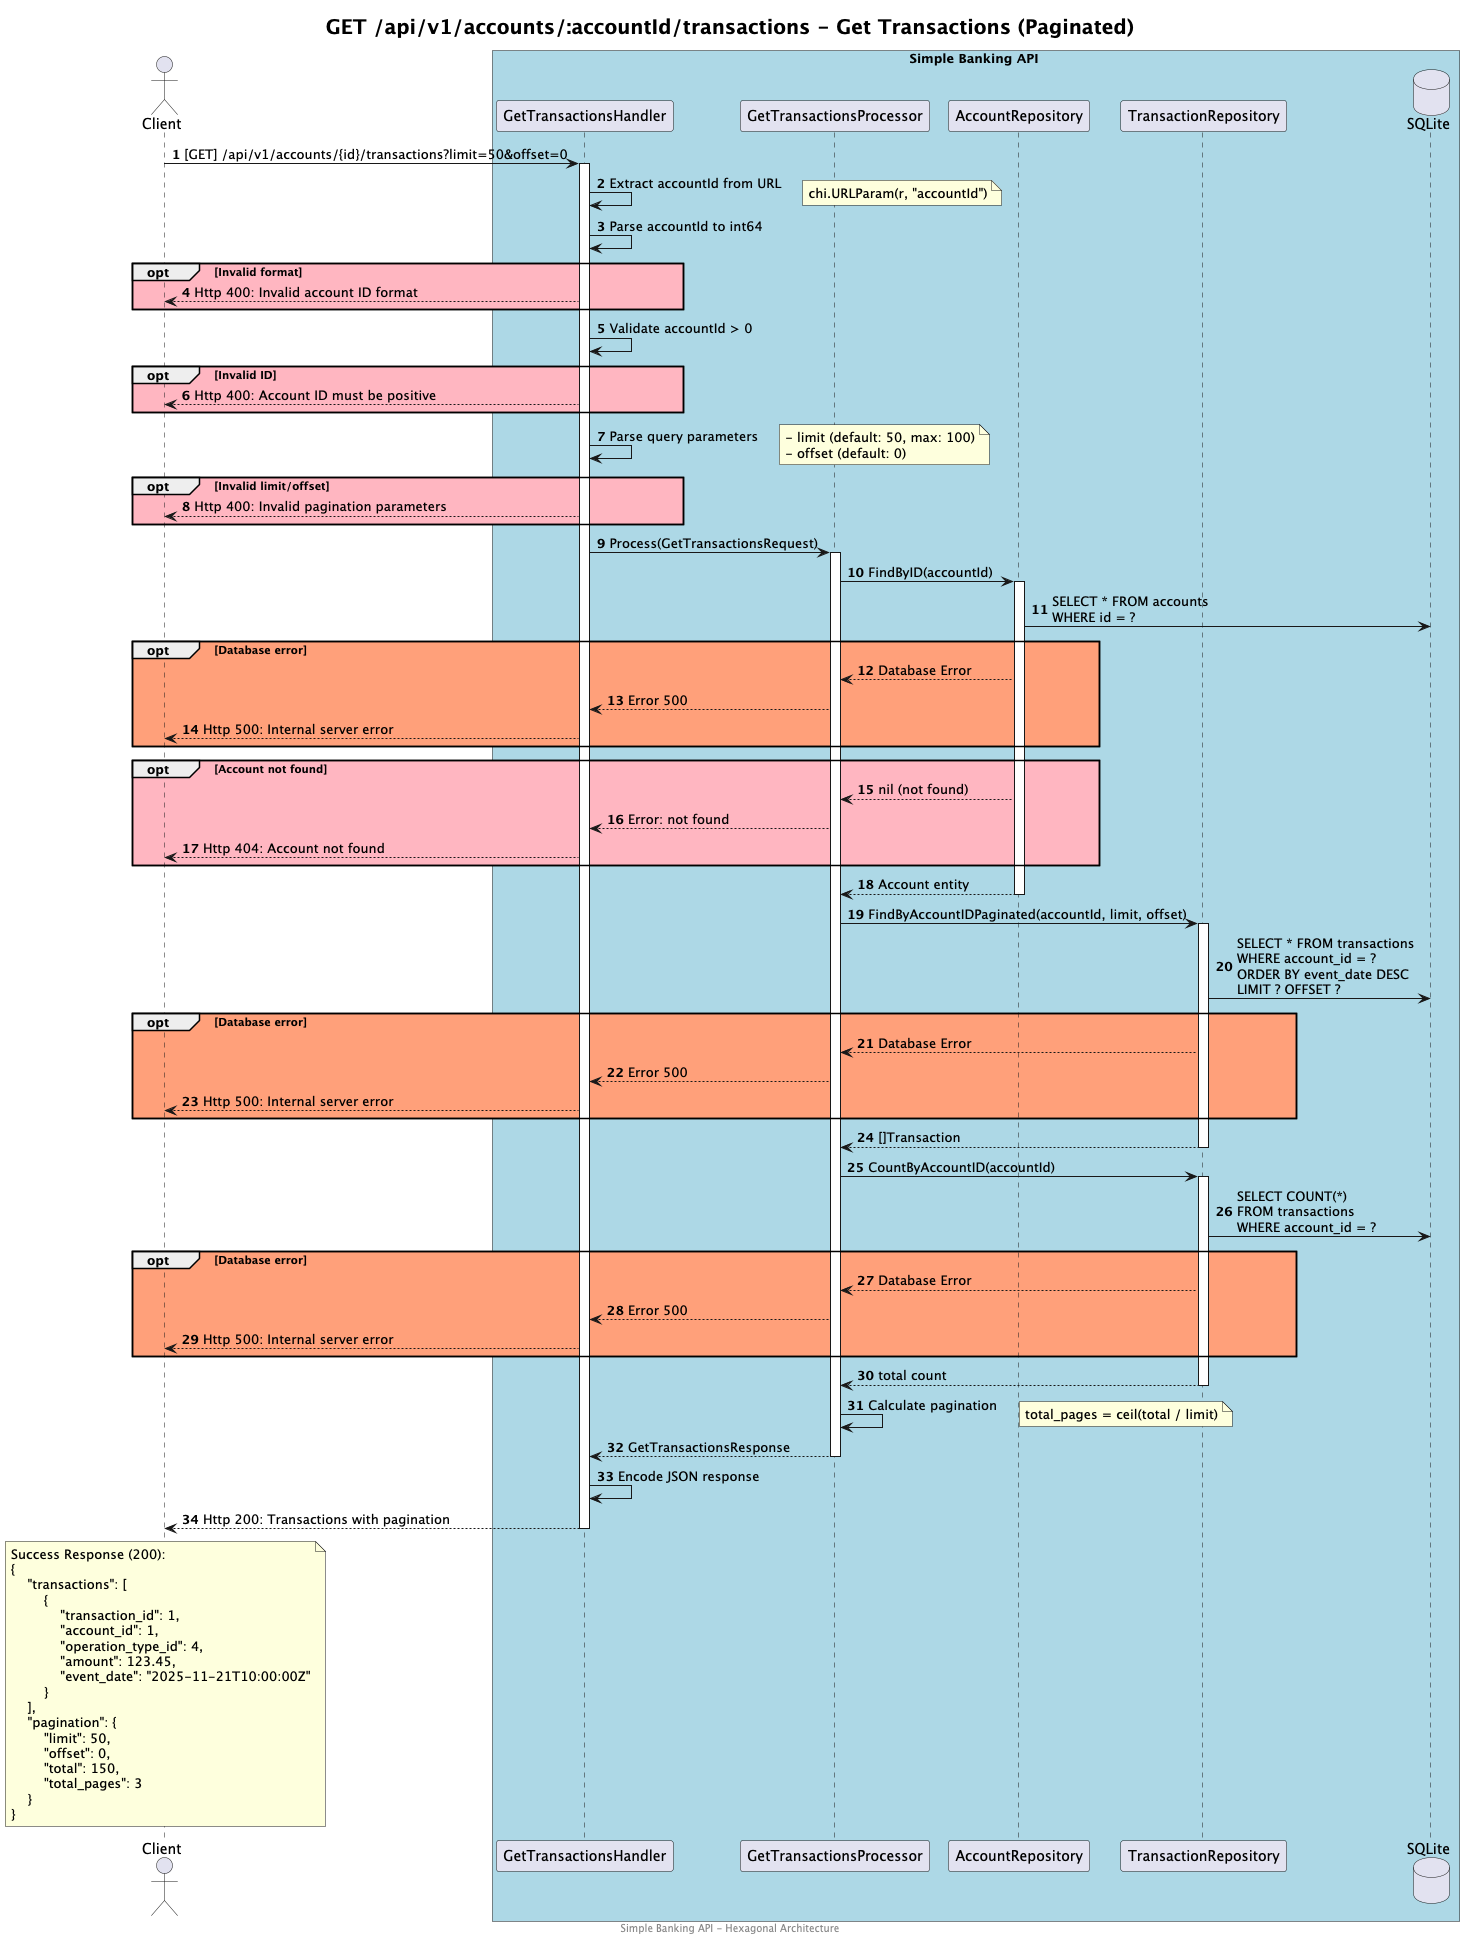

The diagram above was rendered by PlantUML. Its source (embedded in the PNG):
@startuml Get Transactions Endpoint Flow
footer Simple Banking API - Hexagonal Architecture
title <size:20>GET /api/v1/accounts/:accountId/transactions - Get Transactions (Paginated)</size>

autonumber

actor Client

box Simple Banking API #lightblue
    participant "GetTransactionsHandler" as Handler
    participant "GetTransactionsProcessor" as Processor
    participant "AccountRepository" as AccRepo
    participant "TransactionRepository" as TxRepo
    database SQLite
end box

Client -> Handler: [GET] /api/v1/accounts/{id}/transactions?limit=50&offset=0

activate Handler

    Handler -> Handler: Extract accountId from URL
    note right: chi.URLParam(r, "accountId")
    
    Handler -> Handler: Parse accountId to int64
    opt #LightPink Invalid format
        Client <-- Handler: Http 400: Invalid account ID format
    end

    Handler -> Handler: Validate accountId > 0
    opt #LightPink Invalid ID
        Client <-- Handler: Http 400: Account ID must be positive
    end

    Handler -> Handler: Parse query parameters
    note right
        - limit (default: 50, max: 100)
        - offset (default: 0)
    end note
    
    opt #LightPink Invalid limit/offset
        Client <-- Handler: Http 400: Invalid pagination parameters
    end

    Handler -> Processor: Process(GetTransactionsRequest)
    activate Processor

        Processor -> AccRepo: FindByID(accountId)
        activate AccRepo
            AccRepo -> SQLite: SELECT * FROM accounts\nWHERE id = ?
            
            opt #LightSalmon Database error
                Processor <-- AccRepo: Database Error
                Handler <-- Processor: Error 500
                Client <-- Handler: Http 500: Internal server error
            end
            
            opt #LightPink Account not found
                Processor <-- AccRepo: nil (not found)
                Handler <-- Processor: Error: not found
                Client <-- Handler: Http 404: Account not found
            end
            
            Processor <-- AccRepo: Account entity
        deactivate AccRepo

        Processor -> TxRepo: FindByAccountIDPaginated(accountId, limit, offset)
        activate TxRepo
            TxRepo -> SQLite: SELECT * FROM transactions\nWHERE account_id = ?\nORDER BY event_date DESC\nLIMIT ? OFFSET ?
            
            opt #LightSalmon Database error
                Processor <-- TxRepo: Database Error
                Handler <-- Processor: Error 500
                Client <-- Handler: Http 500: Internal server error
            end
            
            Processor <-- TxRepo: []Transaction
        deactivate TxRepo

        Processor -> TxRepo: CountByAccountID(accountId)
        activate TxRepo
            TxRepo -> SQLite: SELECT COUNT(*)\nFROM transactions\nWHERE account_id = ?
            
            opt #LightSalmon Database error
                Processor <-- TxRepo: Database Error
                Handler <-- Processor: Error 500
                Client <-- Handler: Http 500: Internal server error
            end
            
            Processor <-- TxRepo: total count
        deactivate TxRepo

        Processor -> Processor: Calculate pagination
        note right: total_pages = ceil(total / limit)

        Handler <-- Processor: GetTransactionsResponse
    deactivate Processor

    Handler -> Handler: Encode JSON response

    Client <-- Handler: Http 200: Transactions with pagination

deactivate Handler

note over Client
    Success Response (200):
    {
        "transactions": [
            {
                "transaction_id": 1,
                "account_id": 1,
                "operation_type_id": 4,
                "amount": 123.45,
                "event_date": "2025-11-21T10:00:00Z"
            }
        ],
        "pagination": {
            "limit": 50,
            "offset": 0,
            "total": 150,
            "total_pages": 3
        }
    }
end note

@enduml